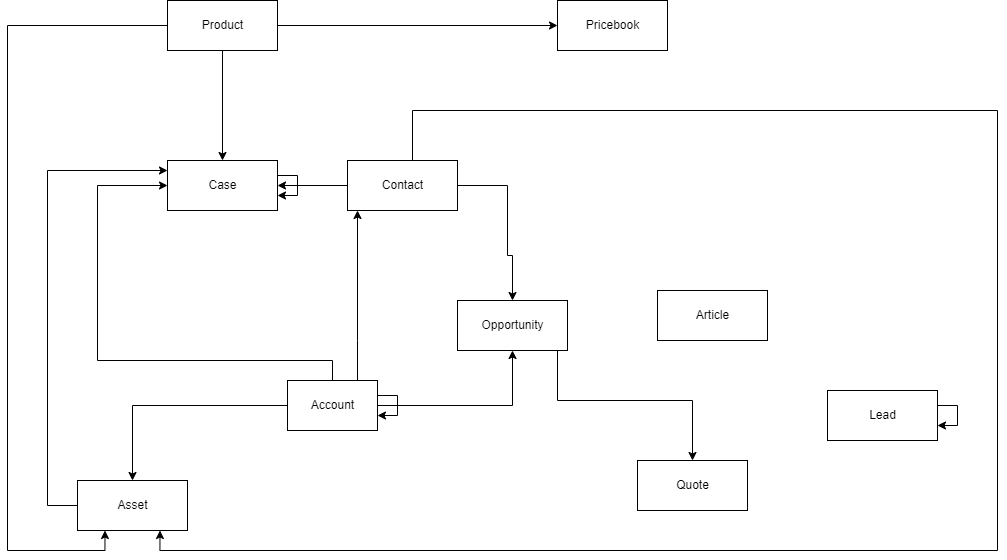

The diagram above was exported from draw.io. Its source (the exported page's mxGraphModel, read from the mxfile embedded in the PNG):
<mxGraphModel dx="1240" dy="1789" grid="1" gridSize="10" guides="1" tooltips="1" connect="1" arrows="1" fold="1" page="1" pageScale="1" pageWidth="850" pageHeight="1100" math="0" shadow="0">
  <root>
    <mxCell id="0" />
    <mxCell id="1" parent="0" />
    <mxCell id="On7xUw_J85TnFN8yl7CK-1" value="Lead" style="html=1;" vertex="1" parent="1">
      <mxGeometry x="840" y="70" width="110" height="50" as="geometry" />
    </mxCell>
    <mxCell id="On7xUw_J85TnFN8yl7CK-28" style="edgeStyle=orthogonalEdgeStyle;rounded=0;orthogonalLoop=1;jettySize=auto;html=1;" edge="1" parent="1" source="On7xUw_J85TnFN8yl7CK-2" target="On7xUw_J85TnFN8yl7CK-8">
      <mxGeometry relative="1" as="geometry" />
    </mxCell>
    <mxCell id="On7xUw_J85TnFN8yl7CK-35" style="edgeStyle=orthogonalEdgeStyle;rounded=0;orthogonalLoop=1;jettySize=auto;html=1;" edge="1" parent="1" source="On7xUw_J85TnFN8yl7CK-2" target="On7xUw_J85TnFN8yl7CK-3">
      <mxGeometry relative="1" as="geometry">
        <Array as="points">
          <mxPoint x="520" y="-135" />
          <mxPoint x="520" y="-65" />
          <mxPoint x="525" y="-65" />
        </Array>
      </mxGeometry>
    </mxCell>
    <mxCell id="On7xUw_J85TnFN8yl7CK-39" style="edgeStyle=orthogonalEdgeStyle;rounded=0;orthogonalLoop=1;jettySize=auto;html=1;entryX=0.75;entryY=1;entryDx=0;entryDy=0;" edge="1" parent="1" source="On7xUw_J85TnFN8yl7CK-2" target="On7xUw_J85TnFN8yl7CK-6">
      <mxGeometry relative="1" as="geometry">
        <Array as="points">
          <mxPoint x="425" y="-210" />
          <mxPoint x="1010" y="-210" />
          <mxPoint x="1010" y="230" />
          <mxPoint x="172" y="230" />
        </Array>
      </mxGeometry>
    </mxCell>
    <mxCell id="On7xUw_J85TnFN8yl7CK-2" value="Contact" style="html=1;" vertex="1" parent="1">
      <mxGeometry x="360" y="-160" width="110" height="50" as="geometry" />
    </mxCell>
    <mxCell id="On7xUw_J85TnFN8yl7CK-33" style="edgeStyle=orthogonalEdgeStyle;rounded=0;orthogonalLoop=1;jettySize=auto;html=1;" edge="1" parent="1" source="On7xUw_J85TnFN8yl7CK-3" target="On7xUw_J85TnFN8yl7CK-4">
      <mxGeometry relative="1" as="geometry">
        <Array as="points">
          <mxPoint x="570" y="80" />
          <mxPoint x="705" y="80" />
        </Array>
      </mxGeometry>
    </mxCell>
    <mxCell id="On7xUw_J85TnFN8yl7CK-3" value="Opportunity" style="html=1;" vertex="1" parent="1">
      <mxGeometry x="470" y="-20" width="110" height="50" as="geometry" />
    </mxCell>
    <mxCell id="On7xUw_J85TnFN8yl7CK-4" value="Quote" style="html=1;" vertex="1" parent="1">
      <mxGeometry x="650" y="140" width="110" height="50" as="geometry" />
    </mxCell>
    <mxCell id="On7xUw_J85TnFN8yl7CK-26" style="edgeStyle=orthogonalEdgeStyle;rounded=0;orthogonalLoop=1;jettySize=auto;html=1;" edge="1" parent="1" source="On7xUw_J85TnFN8yl7CK-5" target="On7xUw_J85TnFN8yl7CK-8">
      <mxGeometry relative="1" as="geometry" />
    </mxCell>
    <mxCell id="On7xUw_J85TnFN8yl7CK-32" style="edgeStyle=orthogonalEdgeStyle;rounded=0;orthogonalLoop=1;jettySize=auto;html=1;entryX=0.25;entryY=1;entryDx=0;entryDy=0;" edge="1" parent="1" source="On7xUw_J85TnFN8yl7CK-5" target="On7xUw_J85TnFN8yl7CK-6">
      <mxGeometry relative="1" as="geometry">
        <Array as="points">
          <mxPoint x="20" y="-295" />
          <mxPoint x="20" y="230" />
          <mxPoint x="118" y="230" />
        </Array>
      </mxGeometry>
    </mxCell>
    <mxCell id="On7xUw_J85TnFN8yl7CK-43" style="edgeStyle=orthogonalEdgeStyle;rounded=0;orthogonalLoop=1;jettySize=auto;html=1;" edge="1" parent="1" source="On7xUw_J85TnFN8yl7CK-5" target="On7xUw_J85TnFN8yl7CK-9">
      <mxGeometry relative="1" as="geometry" />
    </mxCell>
    <mxCell id="On7xUw_J85TnFN8yl7CK-5" value="Product" style="html=1;" vertex="1" parent="1">
      <mxGeometry x="180" y="-320" width="110" height="50" as="geometry" />
    </mxCell>
    <mxCell id="On7xUw_J85TnFN8yl7CK-29" style="edgeStyle=orthogonalEdgeStyle;rounded=0;orthogonalLoop=1;jettySize=auto;html=1;" edge="1" parent="1" source="On7xUw_J85TnFN8yl7CK-6" target="On7xUw_J85TnFN8yl7CK-8">
      <mxGeometry relative="1" as="geometry">
        <Array as="points">
          <mxPoint x="60" y="185" />
          <mxPoint x="60" y="-150" />
        </Array>
      </mxGeometry>
    </mxCell>
    <mxCell id="On7xUw_J85TnFN8yl7CK-6" value="Asset" style="html=1;" vertex="1" parent="1">
      <mxGeometry x="90" y="160" width="110" height="50" as="geometry" />
    </mxCell>
    <mxCell id="On7xUw_J85TnFN8yl7CK-7" value="Article" style="html=1;" vertex="1" parent="1">
      <mxGeometry x="670" y="-30" width="110" height="50" as="geometry" />
    </mxCell>
    <mxCell id="On7xUw_J85TnFN8yl7CK-8" value="Case" style="html=1;" vertex="1" parent="1">
      <mxGeometry x="180" y="-160" width="110" height="50" as="geometry" />
    </mxCell>
    <mxCell id="On7xUw_J85TnFN8yl7CK-9" value="Pricebook" style="html=1;" vertex="1" parent="1">
      <mxGeometry x="570" y="-320" width="110" height="50" as="geometry" />
    </mxCell>
    <mxCell id="On7xUw_J85TnFN8yl7CK-18" value="" style="edgeStyle=orthogonalEdgeStyle;rounded=0;orthogonalLoop=1;jettySize=auto;html=1;" edge="1" parent="1" source="On7xUw_J85TnFN8yl7CK-10" target="On7xUw_J85TnFN8yl7CK-6">
      <mxGeometry relative="1" as="geometry" />
    </mxCell>
    <mxCell id="On7xUw_J85TnFN8yl7CK-20" style="edgeStyle=orthogonalEdgeStyle;rounded=0;orthogonalLoop=1;jettySize=auto;html=1;" edge="1" parent="1" source="On7xUw_J85TnFN8yl7CK-10" target="On7xUw_J85TnFN8yl7CK-8">
      <mxGeometry relative="1" as="geometry">
        <Array as="points">
          <mxPoint x="345" y="40" />
          <mxPoint x="110" y="40" />
        </Array>
      </mxGeometry>
    </mxCell>
    <mxCell id="On7xUw_J85TnFN8yl7CK-21" style="edgeStyle=orthogonalEdgeStyle;rounded=0;orthogonalLoop=1;jettySize=auto;html=1;" edge="1" parent="1" source="On7xUw_J85TnFN8yl7CK-10" target="On7xUw_J85TnFN8yl7CK-3">
      <mxGeometry relative="1" as="geometry" />
    </mxCell>
    <mxCell id="On7xUw_J85TnFN8yl7CK-31" style="edgeStyle=orthogonalEdgeStyle;rounded=0;orthogonalLoop=1;jettySize=auto;html=1;" edge="1" parent="1" source="On7xUw_J85TnFN8yl7CK-10" target="On7xUw_J85TnFN8yl7CK-2">
      <mxGeometry relative="1" as="geometry">
        <Array as="points">
          <mxPoint x="370" y="20" />
          <mxPoint x="370" y="20" />
        </Array>
      </mxGeometry>
    </mxCell>
    <mxCell id="On7xUw_J85TnFN8yl7CK-10" value="Account" style="html=1;" vertex="1" parent="1">
      <mxGeometry x="300" y="60" width="90" height="50" as="geometry" />
    </mxCell>
    <mxCell id="On7xUw_J85TnFN8yl7CK-37" style="edgeStyle=orthogonalEdgeStyle;rounded=0;orthogonalLoop=1;jettySize=auto;html=1;" edge="1" parent="1" source="On7xUw_J85TnFN8yl7CK-10" target="On7xUw_J85TnFN8yl7CK-10">
      <mxGeometry relative="1" as="geometry" />
    </mxCell>
    <mxCell id="On7xUw_J85TnFN8yl7CK-38" style="edgeStyle=orthogonalEdgeStyle;rounded=0;orthogonalLoop=1;jettySize=auto;html=1;" edge="1" parent="1" source="On7xUw_J85TnFN8yl7CK-8" target="On7xUw_J85TnFN8yl7CK-8">
      <mxGeometry relative="1" as="geometry" />
    </mxCell>
    <mxCell id="On7xUw_J85TnFN8yl7CK-41" style="edgeStyle=orthogonalEdgeStyle;rounded=0;orthogonalLoop=1;jettySize=auto;html=1;" edge="1" parent="1" source="On7xUw_J85TnFN8yl7CK-1" target="On7xUw_J85TnFN8yl7CK-1">
      <mxGeometry relative="1" as="geometry" />
    </mxCell>
  </root>
</mxGraphModel>